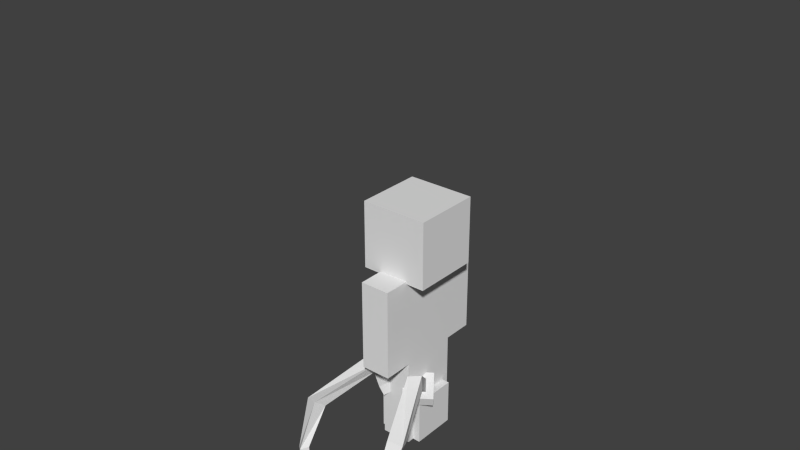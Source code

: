 # Source: twintails_normal.blend  (saved by Blender 2.72.0; exported with 4.5.12 LTS)
import bpy
from mathutils import Matrix  # noqa: F401  (used for matrix-valued properties, if any)

bpy.ops.wm.read_factory_settings(use_empty=True)
scene = bpy.context.scene
scene.name = 'Scene'

# ---- collections
col_collection_1 = bpy.data.collections.new('Collection 1'); scene.collection.children.link(col_collection_1)

# ---- materials (node trees are filled in below, after node groups)
mat_player = bpy.data.materials.new('Player')
mat_player.alpha_threshold = 0.0
mat_player.use_transparent_shadow = False
mat_player.roughness = 0.5
mat_player.specular_intensity = 0.0
mat_player.line_color = (0.0, 0.0, 0.0, 1.0)

# ---- material node trees

# ---- world
world_world = bpy.data.worlds.new('World'); scene.world = world_world
world_world.color = (0.05088, 0.05088, 0.05088)
world_world.use_sun_shadow = False
world_world.sun_shadow_jitter_overblur = 0.0
world_world.cycles.sampling_method = 'MANUAL'
world_world.cycles.sample_map_resolution = 256

# ---- meshes
me_model = bpy.data.meshes.new('Model')
me_model.from_pydata([(-0.1122, -0.2419, 0.4261), (-0.2409, -0.1428, 0.4218), (-0.1507, -0.02312, 0.4848), (-0.02205, -0.1222, 0.489), (-0.1441, -0.2785, 0.5412), (-0.2728, -0.1793, 0.537), (-0.1827, -0.05967, 0.6), (-0.05397, -0.1588, 0.6042), (-0.1248, -0.3879, 0.5119), (-0.3822, -0.1896, 0.5035), (-0.202, 0.04973, 0.6294), (0.05543, -0.1485, 0.6378), (-0.1567, -0.4244, 0.6271), (-0.4141, -0.2262, 0.6187), (-0.2339, 0.01317, 0.7446), (0.02351, -0.1851, 0.753), (-0.176, -0.315, 0.6564), (-0.3047, -0.2159, 0.6522), (-0.2146, -0.09623, 0.7152), (-0.0859, -0.1954, 0.7194), (-0.2562, -0.3798, 0.7501), (-0.3585, -0.3411, 0.7839), (-0.3359, -0.3246, 0.9313), (-0.2003, -0.3914, 0.8975), (-0.4601, -0.9339, 0.5286), (-0.5761, -0.8769, 0.5116), (-0.6419, -1.006, 0.5844), (-0.4935, -1.06, 0.6238), (-0.4456, -1.216, 0.1666), (-0.5173, -1.158, 0.129), (-0.5751, -1.233, 0.1139), (-0.5034, -1.291, 0.1514), (-0.413, -1.234, -0.3177), (-0.4649, -1.192, -0.3552), (-0.5067, -1.246, -0.3704), (-0.4548, -1.288, -0.3328)], [], [(4, 5, 1, 0), (5, 6, 2, 1), (6, 7, 3, 2), (7, 4, 0, 3), (0, 1, 2, 3), (4, 7, 11, 8), (8, 11, 15, 12), (7, 6, 10, 11), (6, 5, 9, 10), (5, 4, 8, 9), (12, 15, 19, 16), (11, 10, 14, 15), (10, 9, 13, 14), (9, 8, 12, 13), (16, 19, 23, 20), (15, 14, 18, 19), (14, 13, 17, 18), (13, 12, 16, 17), (20, 23, 27, 24), (19, 18, 22, 23), (18, 17, 21, 22), (17, 16, 20, 21), (24, 27, 31, 28), (23, 22, 26, 27), (22, 21, 25, 26), (21, 20, 24, 25), (28, 31, 35, 32), (27, 26, 30, 31), (26, 25, 29, 30), (25, 24, 28, 29), (35, 34, 33, 32), (31, 30, 34, 35), (30, 29, 33, 34), (29, 28, 32, 33)])
_uv = me_model.uv_layers.new(name='UVMap')
_uv.uv.foreach_set('vector', [0.2488, 0.4378, 0.1863, 0.4378, 0.1863, 0.4065, 0.2488, 0.4065, 0.1863, 0.4378, 0.1238, 0.4378, 0.1238, 0.4065, 0.1863, 0.4065, 0.1238, 0.4378, 0.06126, 0.4378, 0.06126, 0.4065, 0.1238, 0.4065, 0.06126, 0.4378, -0.00124, 0.4378, -0.00124, 0.4065, 0.06126, 0.4065, 0.06126, 0.344, 0.1238, 0.344, 0.1238, 0.4065, 0.06126, 0.4065, 0.4062, 0.1562, 0.3438, 0.1562, 0.3125, 0.125, 0.4375, 0.125, 0.3125, 0.0, 0.3125, 0.125, 0.2812, 0.125, 0.2812, 0.0, 0.3438, 0.1562, 0.3438, 0.2188, 0.3125, 0.25, 0.3125, 0.125, 0.3438, 0.2188, 0.4062, 0.2188, 0.4375, 0.25, 0.3125, 0.25, 0.4062, 0.2188, 0.4062, 0.1562, 0.4375, 0.125, 0.4375, 0.25, 0.1562, 0.125, 0.2812, 0.125, 0.25, 0.1562, 0.1875, 0.1562, 0.3125, 0.125, 0.3125, 0.25, 0.2812, 0.25, 0.2812, 0.125, 0.3125, 0.25, 0.3125, 0.375, 0.2812, 0.375, 0.2812, 0.25, 0.3125, 0.375, 0.3125, 0.5, 0.2812, 0.5, 0.2812, 0.375, -0.00124, 0.4378, 0.06126, 0.4378, 0.06126, 0.5003, -0.00124, 0.5003, 0.2812, 0.125, 0.2812, 0.25, 0.25, 0.2188, 0.25, 0.1562, 0.2812, 0.25, 0.1562, 0.25, 0.1875, 0.2188, 0.25, 0.2188, 0.1562, 0.25, 0.1562, 0.125, 0.1875, 0.1562, 0.1875, 0.2188, -0.00124, 0.5003, 0.06126, 0.5003, 0.06126, 0.6878, -0.00124, 0.6878, 0.06126, 0.4378, 0.1238, 0.4378, 0.1238, 0.5003, 0.06126, 0.5003, 0.1238, 0.4378, 0.1863, 0.4378, 0.1863, 0.5003, 0.1238, 0.5003, 0.1863, 0.4378, 0.2488, 0.4378, 0.2488, 0.5003, 0.1863, 0.5003, -0.00124, 0.6878, 0.06126, 0.6878, 0.06126, 0.8128, -0.00124, 0.8128, 0.06126, 0.5003, 0.1238, 0.5003, 0.1238, 0.6878, 0.06126, 0.6878, 0.1238, 0.5003, 0.1863, 0.5003, 0.1863, 0.6878, 0.1238, 0.6878, 0.1863, 0.5003, 0.2488, 0.5003, 0.2488, 0.6878, 0.1863, 0.6878, -0.00124, 0.8128, 0.06126, 0.8128, 0.06126, 0.9378, -0.00124, 0.9378, 0.06126, 0.6878, 0.1238, 0.6878, 0.1238, 0.8128, 0.06126, 0.8128, 0.1238, 0.6878, 0.1863, 0.6878, 0.1863, 0.8128, 0.1238, 0.8128, 0.1863, 0.6878, 0.2488, 0.6878, 0.2488, 0.8128, 0.1863, 0.8128, 0.06126, 0.9378, 0.1238, 0.9378, 0.1238, 1.0, 0.06126, 1.0, 0.06126, 0.8128, 0.1238, 0.8128, 0.1238, 0.9378, 0.06126, 0.9378, 0.1238, 0.8128, 0.1863, 0.8128, 0.1863, 0.9378, 0.1238, 0.9378, 0.1863, 0.8128, 0.2488, 0.8128, 0.2488, 0.9378, 0.1863, 0.9378])
me_model.use_remesh_preserve_volume = False
me_model.use_remesh_preserve_attributes = False
me_model.use_mirror_vertex_groups = False
me_model.update()
me_cube_001 = bpy.data.meshes.new('Cube.001')
me_cube_001.from_pydata([(0.6961, 0.6961, 4.0), (0.6961, -0.6961, 4.0), (-0.6961, -0.6961, 4.0), (-0.6961, 0.6961, 4.0), (0.6961, 0.6961, 5.392), (0.6961, -0.6961, 5.392), (-0.6961, -0.6961, 5.392), (-0.6961, 0.6961, 5.392), (-0.66, -0.33, 2.0), (-0.66, 0.33, 2.0), (0.66, 0.33, 2.0), (0.66, -0.33, 2.0), (-0.66, -0.33, 4.0), (-0.66, 0.33, 4.0), (0.66, 0.33, 4.0), (0.66, -0.33, 4.0), (-0.66, -0.33, 0.0002558), (-0.66, 0.33, 0.0002558), (1.143e-09, 0.33, 2.0), (1.143e-09, -0.33, 2.0), (-0.66, -0.33, 2.0), (-0.66, 0.33, 2.0), (1.143e-09, 0.33, 0.0002558), (1.143e-09, -0.33, 0.0002558), (1.143e-09, 0.33, 2.0), (1.143e-09, 0.33, 0.0002558), (1.143e-09, -0.33, 2.0), (1.143e-09, -0.33, 0.0002558), (0.66, -0.33, 0.0002558), (0.66, -0.33, 2.0), (0.66, 0.33, 0.0002558), (0.66, 0.33, 2.0), (-1.32, 0.33, 4.0), (-1.32, -0.33, 4.0), (-1.32, 0.33, 2.0), (-1.32, -0.33, 2.0), (-0.66, -0.33, 2.0), (-0.66, -0.33, 4.0), (-0.66, 0.33, 2.0), (-0.66, 0.33, 4.0), (1.32, 0.33, 4.0), (1.32, 0.33, 2.0), (1.32, -0.33, 4.0), (1.32, -0.33, 2.0), (0.66, -0.33, 2.0), (0.66, 0.33, 2.0), (0.66, -0.33, 4.0), (0.66, 0.33, 4.0), (0.7473, 0.7473, 3.949), (0.7473, -0.7473, 3.949), (-0.7473, -0.7473, 3.949), (-0.7473, 0.7473, 3.949), (0.7473, 0.7473, 5.444), (0.7473, -0.7473, 5.444), (-0.7473, -0.7473, 5.444), (-0.7473, 0.7473, 5.444), (-0.66, 0.33, 3.0), (-0.66, -0.33, 3.0), (-1.32, 0.33, 3.0), (-1.32, -0.33, 3.0), (1.32, -0.33, 3.0), (1.32, 0.33, 3.0), (0.66, -0.33, 3.0), (0.66, 0.33, 3.0), (1.143e-09, -0.33, 1.0), (1.143e-09, 0.33, 1.0), (-0.66, -0.33, 1.0), (-0.66, 0.33, 1.0), (0.66, 0.33, 1.0), (0.66, -0.33, 1.0), (1.143e-09, 0.33, 1.0), (1.143e-09, -0.33, 1.0)], [], [(0, 1, 2, 3), (4, 7, 6, 5), (0, 4, 5, 1), (1, 5, 6, 2), (2, 6, 7, 3), (4, 0, 3, 7), (12, 13, 9, 8), (13, 14, 10, 9), (14, 15, 11, 10), (15, 12, 8, 11), (8, 9, 10, 11), (15, 14, 13, 12), (66, 67, 17, 16), (70, 68, 30, 22), (29, 31, 18, 19), (64, 66, 16, 27), (69, 71, 23, 28), (26, 24, 21, 20), (67, 65, 25, 17), (71, 70, 22, 23), (16, 17, 25, 27), (65, 64, 27, 25), (23, 22, 30, 28), (61, 60, 43, 41), (60, 62, 44, 43), (42, 40, 47, 46), (44, 45, 41, 43), (63, 61, 41, 45), (62, 63, 45, 44), (68, 69, 28, 30), (56, 57, 36, 38), (57, 59, 35, 36), (37, 39, 32, 33), (35, 34, 38, 36), (58, 56, 38, 34), (59, 58, 34, 35), (48, 49, 50, 51), (52, 55, 54, 53), (48, 52, 53, 49), (49, 53, 54, 50), (50, 54, 55, 51), (52, 48, 51, 55), (39, 37, 57, 56), (37, 33, 59, 57), (32, 39, 56, 58), (33, 32, 58, 59), (40, 42, 60, 61), (42, 46, 62, 60), (47, 40, 61, 63), (46, 47, 63, 62), (24, 26, 64, 65), (29, 19, 71, 69), (20, 21, 67, 66), (21, 24, 65, 67), (19, 18, 70, 71), (26, 20, 66, 64), (31, 29, 69, 68), (18, 31, 68, 70)])
_k = set([(56, 57), (56, 58), (57, 59), (58, 59), (60, 61), (60, 62), (61, 63), (62, 63), (64, 65), (64, 66), (65, 67), (66, 67), (68, 69), (68, 70), (69, 71), (70, 71)])
me_cube_001.attributes.new('sharp_edge', 'BOOLEAN', 'EDGE').data.foreach_set('value', [ (min(e.vertices), max(e.vertices)) in _k for e in me_cube_001.edges])
_uv = me_cube_001.uv_layers.new(name='Player')
_uv.uv.foreach_set('vector', [0.375, 0.75, 0.375, 1.0, 0.25, 1.0, 0.25, 0.75, 0.25, 1.0, 0.125, 1.0, 0.125, 0.75, 0.25, 0.75, 0.375, 0.5, 0.375, 0.75, 0.25, 0.75, 0.25, 0.5, 0.25, 0.5, 0.25, 0.75, 0.125, 0.75, 0.125, 0.5, 0.125, 0.5, 0.125, 0.75, 0.0, 0.75, 0.0, 0.5, 0.375, 0.75, 0.375, 0.5, 0.5, 0.5, 0.5, 0.75, 0.3125, 0.375, 0.25, 0.375, 0.25, 0.0, 0.3125, 0.0, 0.625, 0.375, 0.5, 0.375, 0.5, 0.0, 0.625, 0.0, 0.5, 0.375, 0.4375, 0.375, 0.4375, 0.0, 0.5, 0.0, 0.4375, 0.375, 0.3125, 0.375, 0.3125, 0.0, 0.4375, 0.0, 0.4375, 0.5, 0.4375, 0.375, 0.5625, 0.375, 0.5625, 0.5, 0.4375, 0.375, 0.4375, 0.5, 0.3125, 0.5, 0.3125, 0.375, 0.0625, 0.1875, 0.0, 0.1875, 0.0, 0.0, 0.0625, 0.0, 0.1875, 0.2031, 0.25, 0.2031, 0.25, 0.0, 0.1875, 0.0, 0.0625, 0.375, 0.0625, 0.5, 0.125, 0.5, 0.125, 0.375, 0.125, 0.1875, 0.0625, 0.1875, 0.0625, 0.0, 0.125, 0.0, 0.0625, 0.2031, 0.125, 0.2031, 0.125, 0.0, 0.0625, 0.0, 0.125, 0.375, 0.125, 0.5, 0.0625, 0.5, 0.0625, 0.375, 0.25, 0.1875, 0.1875, 0.1875, 0.1875, 0.0, 0.25, 0.0, 0.125, 0.2031, 0.1875, 0.2031, 0.1875, 0.0, 0.125, 0.0, 0.125, 0.5, 0.125, 0.375, 0.1875, 0.375, 0.1875, 0.5, 0.1875, 0.1875, 0.125, 0.1875, 0.125, 0.0, 0.1875, 0.0, 0.1875, 0.5, 0.1875, 0.375, 0.125, 0.375, 0.125, 0.5, 0.625, 0.1875, 0.6875, 0.1875, 0.6875, 0.0, 0.625, 0.0, 0.6875, 0.1875, 0.75, 0.1875, 0.75, 0.0, 0.6875, 0.0, 0.6875, 0.375, 0.6875, 0.5, 0.75, 0.5, 0.75, 0.375, 0.8125, 0.5, 0.8125, 0.375, 0.75, 0.375, 0.75, 0.5, 0.875, 0.1875, 0.8125, 0.1875, 0.8125, 0.0, 0.875, 0.0, 0.75, 0.1875, 0.8125, 0.1875, 0.8125, 0.0, 0.75, 0.0, 0.0, 0.2031, 0.0625, 0.2031, 0.0625, 0.0, 0.0, 0.0, 0.8125, 0.1875, 0.75, 0.1875, 0.75, 0.0, 0.8125, 0.0, 0.75, 0.1875, 0.6875, 0.1875, 0.6875, 0.0, 0.75, 0.0, 0.75, 0.375, 0.75, 0.5, 0.6875, 0.5, 0.6875, 0.375, 0.75, 0.5, 0.75, 0.375, 0.8125, 0.375, 0.8125, 0.5, 0.875, 0.1875, 0.8125, 0.1875, 0.8125, 0.0, 0.875, 0.0, 0.6875, 0.1875, 0.625, 0.1875, 0.625, 0.0, 0.6875, 0.0, 0.875, 0.75, 0.875, 1.0, 0.75, 1.0, 0.75, 0.75, 0.75, 1.0, 0.625, 1.0, 0.625, 0.75, 0.75, 0.75, 0.875, 0.5, 0.875, 0.75, 0.75, 0.75, 0.75, 0.5, 0.75, 0.5, 0.75, 0.75, 0.625, 0.75, 0.625, 0.5, 0.625, 0.5, 0.625, 0.75, 0.5, 0.75, 0.5, 0.5, 0.875, 0.75, 0.875, 0.5, 1.0, 0.5, 1.0, 0.75, 0.8125, 0.375, 0.75, 0.375, 0.75, 0.1875, 0.8125, 0.1875, 0.75, 0.375, 0.6875, 0.375, 0.6875, 0.1875, 0.75, 0.1875, 0.875, 0.375, 0.8125, 0.375, 0.8125, 0.1875, 0.875, 0.1875, 0.6875, 0.375, 0.625, 0.375, 0.625, 0.1875, 0.6875, 0.1875, 0.625, 0.375, 0.6875, 0.375, 0.6875, 0.1875, 0.625, 0.1875, 0.6875, 0.375, 0.75, 0.375, 0.75, 0.1875, 0.6875, 0.1875, 0.875, 0.375, 0.8125, 0.375, 0.8125, 0.1875, 0.875, 0.1875, 0.75, 0.375, 0.8125, 0.375, 0.8125, 0.1875, 0.75, 0.1875, 0.1875, 0.375, 0.125, 0.375, 0.125, 0.1875, 0.1875, 0.1875, 0.0625, 0.375, 0.125, 0.375, 0.125, 0.2031, 0.0625, 0.2031, 0.0625, 0.375, 0.0, 0.375, 0.0, 0.1875, 0.0625, 0.1875, 0.25, 0.375, 0.1875, 0.375, 0.1875, 0.1875, 0.25, 0.1875, 0.125, 0.375, 0.1875, 0.375, 0.1875, 0.2031, 0.125, 0.2031, 0.125, 0.375, 0.0625, 0.375, 0.0625, 0.1875, 0.125, 0.1875, 0.0, 0.375, 0.0625, 0.375, 0.0625, 0.2031, 0.0, 0.2031, 0.1875, 0.375, 0.25, 0.375, 0.25, 0.2031, 0.1875, 0.2031])
me_cube_001.materials.append(mat_player)
me_cube_001.use_remesh_preserve_volume = False
me_cube_001.use_remesh_preserve_attributes = False
me_cube_001.use_mirror_vertex_groups = False
me_cube_001.update()
me_cube_004 = bpy.data.meshes.new('Cube.004')
me_cube_004.from_pydata([(-0.25, -0.25, -0.5), (-0.25, 0.25, -0.5), (0.25, 0.25, -0.5), (0.25, -0.25, -0.5), (-0.25, -0.25, 0.0), (-0.25, 0.25, 0.0), (0.25, 0.25, 0.0), (0.25, -0.25, 0.0)], [], [(4, 5, 1, 0), (5, 6, 2, 1), (6, 7, 3, 2), (7, 4, 0, 3), (0, 1, 2, 3), (7, 6, 5, 4)])
me_cube_004.use_remesh_preserve_volume = False
me_cube_004.use_remesh_preserve_attributes = False
me_cube_004.use_mirror_vertex_groups = False
me_cube_004.update()

# ---- objects
ob_twintail = bpy.data.objects.new('TwinTail', me_model)
ob_player = bpy.data.objects.new('Player', me_cube_001)
ob_head = bpy.data.objects.new('Head', me_cube_004)

# ---- transforms, parenting, visibility, modifiers, constraints
ob_twintail.location = (0.0, 0.0, 0.0)
ob_twintail.lineart.crease_threshold = 0.0
_m = ob_twintail.modifiers.new('Mirror', 'MIRROR')
ob_player.location = (0.0, 0.0, 0.0)
ob_player.rotation_euler = (0.0, 0.0, 1.571)
ob_player.scale = (0.5, 0.5, 0.5)
ob_player.lock_rotations_4d = False
ob_player.empty_display_type = 'ARROWS'
ob_player.hide_viewport = True
ob_player.lineart.crease_threshold = 0.0
_vg = ob_player.vertex_groups.new(name='hat')
_vg.add([48, 49, 50, 51, 52, 53, 54, 55], 1.0, 'REPLACE')
_vg = ob_player.vertex_groups.new(name='head')
_vg.add([0, 1, 2, 3, 4, 5, 6, 7, 53], 1.0, 'REPLACE')
_vg = ob_player.vertex_groups.new(name='body')
_vg.add([8, 9, 10, 11, 12, 13, 14, 15], 1.0, 'REPLACE')
_vg = ob_player.vertex_groups.new(name='arm.R')
_vg.add([9, 32, 33, 34, 35, 36, 37, 38, 39, 56, 57, 58, 59], 1.0, 'REPLACE')
_vg = ob_player.vertex_groups.new(name='arm.L')
_vg.add([40, 41, 42, 43, 44, 45, 46, 47, 60, 61, 62, 63], 1.0, 'REPLACE')
_vg = ob_player.vertex_groups.new(name='leg.R')
_vg.add([16, 17, 20, 21, 24, 25, 26, 27, 64, 65, 66, 67], 1.0, 'REPLACE')
_vg = ob_player.vertex_groups.new(name='leg.L')
_vg.add([18, 19, 22, 23, 28, 29, 30, 31, 68, 69, 70, 71], 1.0, 'REPLACE')
_vg = ob_player.vertex_groups.new(name='larm.R')
_vg.add([34, 35, 36, 38, 56, 57, 58, 59], 1.0, 'REPLACE')
_vg = ob_player.vertex_groups.new(name='uarm.R')
_vg.add([32, 33, 37, 39, 56, 57, 58, 59], 1.0, 'REPLACE')
_vg = ob_player.vertex_groups.new(name='larm.L')
_vg.add([41, 43, 44, 45, 60, 61, 62, 63], 1.0, 'REPLACE')
_vg = ob_player.vertex_groups.new(name='uarm.L')
_vg.add([40, 42, 46, 47, 60, 61, 62, 63], 1.0, 'REPLACE')
_vg = ob_player.vertex_groups.new(name='lleg.R')
_vg.add([16, 17, 25, 27, 64, 65, 66, 67], 1.0, 'REPLACE')
_vg = ob_player.vertex_groups.new(name='uleg.R')
_vg.add([20, 21, 24, 26, 64, 65, 66, 67], 1.0, 'REPLACE')
_vg = ob_player.vertex_groups.new(name='lleg.L')
_vg.add([22, 23, 28, 30, 68, 69, 70, 71], 1.0, 'REPLACE')
_vg = ob_player.vertex_groups.new(name='uleg.L')
_vg.add([18, 19, 29, 31, 68, 69, 70, 71], 1.0, 'REPLACE')
_vg = ob_player.vertex_groups.new(name='top')
_vg.add([0, 1, 2, 3, 4, 5, 6, 7, 48, 49, 50, 51, 52, 53, 54, 55], 1.0, 'REPLACE')
_m = ob_player.modifiers.new('Armature', 'ARMATURE')
_m.use_deform_preserve_volume = True
ob_head.location = (0.0, 0.0, 0.5)
ob_head.lineart.crease_threshold = 0.0

# ---- collection membership
col_collection_1.objects.link(ob_twintail)
col_collection_1.objects.link(ob_player)
col_collection_1.objects.link(ob_head)

# ---- scene / render settings (as saved in the file)
scene.frame_start = 1; scene.frame_end = 250; scene.frame_set(1)
scene.render.engine = 'BLENDER_EEVEE_NEXT'
scene.render.resolution_percentage = 50
scene.render.dither_intensity = 0.0
scene.cycles.use_denoising = False
scene.cycles.samples = 10
scene.cycles.sampling_pattern = 'TABULATED_SOBOL'
scene.cycles.light_sampling_threshold = 0.0
scene.cycles.use_adaptive_sampling = False
scene.cycles.use_light_tree = False
scene.cycles.blur_glossy = 0.0
scene.cycles.pixel_filter_type = 'GAUSSIAN'
scene.cycles.sample_clamp_indirect = 0.0
scene.view_settings.view_transform = 'Standard'
bpy.context.view_layer.update()

# ---- added for rendering (the .blend has no active camera and no usable light): camera, sun
cam_auto = bpy.data.cameras.new('AutoCamera')
cam_auto.lens = 50.0
cam_auto.sensor_width = 36.0
cam_auto.clip_end = 1000.0
ob_auto_camera = bpy.data.objects.new('AutoCamera', cam_auto)
scene.collection.objects.link(ob_auto_camera)
ob_auto_camera.location = (6.20148, -7.71353, 7.49782)
ob_auto_camera.rotation_euler = (1.09748, -7.21219e-08, 0.694738)
scene.camera = ob_auto_camera
light_auto_sun = bpy.data.lights.new('AutoSun', 'SUN')
light_auto_sun.energy = 3.0
light_auto_sun.angle = 0.0523599
ob_auto_sun = bpy.data.objects.new('AutoSun', light_auto_sun)
scene.collection.objects.link(ob_auto_sun)
ob_auto_sun.rotation_euler = (0.872665, 0.174533, 0.523599)
bpy.context.view_layer.update()
